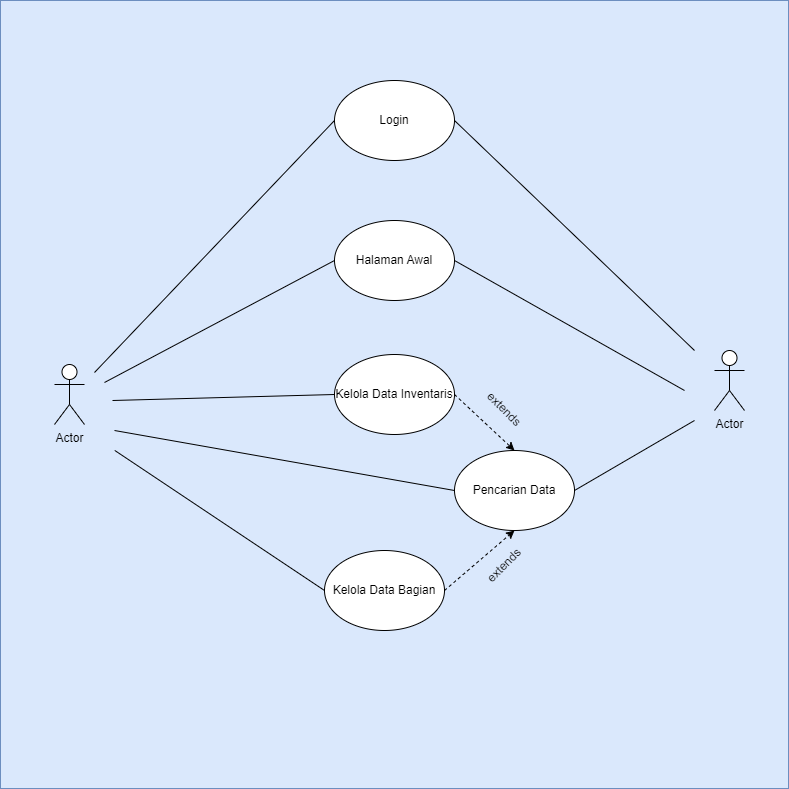

The diagram above was exported from draw.io. Its source (the exported page's mxGraphModel, read from the mxfile embedded in the PNG):
<mxGraphModel dx="1961" dy="4051" grid="1" gridSize="10" guides="1" tooltips="1" connect="1" arrows="1" fold="1" page="1" pageScale="1" pageWidth="827" pageHeight="1169" math="0" shadow="0">
  <root>
    <mxCell id="0" />
    <mxCell id="1" parent="0" />
    <mxCell id="wKiZqe7UGHh-bO_yQcNa-1" value="" style="whiteSpace=wrap;html=1;aspect=fixed;fillColor=#dae8fc;strokeColor=#6c8ebf;" vertex="1" parent="1">
      <mxGeometry x="-374" y="-2710" width="788" height="788" as="geometry" />
    </mxCell>
    <mxCell id="wKiZqe7UGHh-bO_yQcNa-2" value="Actor" style="shape=umlActor;verticalLabelPosition=bottom;verticalAlign=top;html=1;outlineConnect=0;" vertex="1" parent="1">
      <mxGeometry x="-320" y="-2346" width="30" height="60" as="geometry" />
    </mxCell>
    <mxCell id="wKiZqe7UGHh-bO_yQcNa-7" value="Actor" style="shape=umlActor;verticalLabelPosition=bottom;verticalAlign=top;html=1;outlineConnect=0;" vertex="1" parent="1">
      <mxGeometry x="340" y="-2360" width="30" height="60" as="geometry" />
    </mxCell>
    <mxCell id="wKiZqe7UGHh-bO_yQcNa-8" value="Login" style="ellipse;whiteSpace=wrap;html=1;" vertex="1" parent="1">
      <mxGeometry x="-40" y="-2630" width="120" height="80" as="geometry" />
    </mxCell>
    <mxCell id="wKiZqe7UGHh-bO_yQcNa-9" value="Halaman Awal" style="ellipse;whiteSpace=wrap;html=1;" vertex="1" parent="1">
      <mxGeometry x="-40" y="-2490" width="120" height="80" as="geometry" />
    </mxCell>
    <mxCell id="wKiZqe7UGHh-bO_yQcNa-10" value="Kelola Data Bagian" style="ellipse;whiteSpace=wrap;html=1;" vertex="1" parent="1">
      <mxGeometry x="-50" y="-2160" width="120" height="80" as="geometry" />
    </mxCell>
    <mxCell id="wKiZqe7UGHh-bO_yQcNa-11" value="Kelola Data Inventaris" style="ellipse;whiteSpace=wrap;html=1;" vertex="1" parent="1">
      <mxGeometry x="-40" y="-2356" width="120" height="80" as="geometry" />
    </mxCell>
    <mxCell id="wKiZqe7UGHh-bO_yQcNa-12" value="Pencarian Data" style="ellipse;whiteSpace=wrap;html=1;" vertex="1" parent="1">
      <mxGeometry x="80" y="-2260" width="120" height="80" as="geometry" />
    </mxCell>
    <mxCell id="wKiZqe7UGHh-bO_yQcNa-13" value="" style="endArrow=none;html=1;rounded=0;entryX=0;entryY=0.5;entryDx=0;entryDy=0;" edge="1" parent="1" target="wKiZqe7UGHh-bO_yQcNa-8">
      <mxGeometry width="50" height="50" relative="1" as="geometry">
        <mxPoint x="-280" y="-2338" as="sourcePoint" />
        <mxPoint x="-230" y="-2388" as="targetPoint" />
      </mxGeometry>
    </mxCell>
    <mxCell id="wKiZqe7UGHh-bO_yQcNa-14" value="" style="endArrow=none;html=1;rounded=0;entryX=0;entryY=0.5;entryDx=0;entryDy=0;" edge="1" parent="1" target="wKiZqe7UGHh-bO_yQcNa-9">
      <mxGeometry width="50" height="50" relative="1" as="geometry">
        <mxPoint x="-270.0000000000002" y="-2328" as="sourcePoint" />
        <mxPoint x="-30.000000000000227" y="-2580" as="targetPoint" />
      </mxGeometry>
    </mxCell>
    <mxCell id="wKiZqe7UGHh-bO_yQcNa-15" value="" style="endArrow=none;html=1;rounded=0;entryX=0;entryY=0.5;entryDx=0;entryDy=0;" edge="1" parent="1" target="wKiZqe7UGHh-bO_yQcNa-11">
      <mxGeometry width="50" height="50" relative="1" as="geometry">
        <mxPoint x="-262.0000000000002" y="-2310" as="sourcePoint" />
        <mxPoint x="-52.00000000000023" y="-2308" as="targetPoint" />
      </mxGeometry>
    </mxCell>
    <mxCell id="wKiZqe7UGHh-bO_yQcNa-16" value="" style="endArrow=none;html=1;rounded=0;entryX=0;entryY=0.5;entryDx=0;entryDy=0;" edge="1" parent="1" target="wKiZqe7UGHh-bO_yQcNa-12">
      <mxGeometry width="50" height="50" relative="1" as="geometry">
        <mxPoint x="-260" y="-2280" as="sourcePoint" />
        <mxPoint x="-40.00000000000023" y="-2306" as="targetPoint" />
      </mxGeometry>
    </mxCell>
    <mxCell id="wKiZqe7UGHh-bO_yQcNa-17" value="" style="endArrow=none;html=1;rounded=0;entryX=0;entryY=0.5;entryDx=0;entryDy=0;exitX=0.145;exitY=0.571;exitDx=0;exitDy=0;exitPerimeter=0;" edge="1" parent="1" source="wKiZqe7UGHh-bO_yQcNa-1" target="wKiZqe7UGHh-bO_yQcNa-10">
      <mxGeometry width="50" height="50" relative="1" as="geometry">
        <mxPoint x="-250" y="-2290" as="sourcePoint" />
        <mxPoint x="90.0000000000066" y="-2210" as="targetPoint" />
      </mxGeometry>
    </mxCell>
    <mxCell id="wKiZqe7UGHh-bO_yQcNa-24" value="extends" style="text;html=1;strokeColor=none;fillColor=none;align=center;verticalAlign=middle;whiteSpace=wrap;rounded=0;rotation=45;" vertex="1" parent="1">
      <mxGeometry x="100" y="-2316" width="60" height="30" as="geometry" />
    </mxCell>
    <mxCell id="wKiZqe7UGHh-bO_yQcNa-25" value="extends" style="text;html=1;strokeColor=none;fillColor=none;align=center;verticalAlign=middle;whiteSpace=wrap;rounded=0;rotation=-45;" vertex="1" parent="1">
      <mxGeometry x="100" y="-2160" width="60" height="30" as="geometry" />
    </mxCell>
    <mxCell id="wKiZqe7UGHh-bO_yQcNa-30" value="" style="endArrow=classic;html=1;rounded=0;dashed=1;entryX=0.5;entryY=0;entryDx=0;entryDy=0;exitX=1;exitY=0.5;exitDx=0;exitDy=0;" edge="1" parent="1" source="wKiZqe7UGHh-bO_yQcNa-11" target="wKiZqe7UGHh-bO_yQcNa-12">
      <mxGeometry width="50" height="50" relative="1" as="geometry">
        <mxPoint x="80" y="-2310" as="sourcePoint" />
        <mxPoint x="110" y="-2370" as="targetPoint" />
      </mxGeometry>
    </mxCell>
    <mxCell id="wKiZqe7UGHh-bO_yQcNa-31" value="" style="endArrow=classic;html=1;rounded=0;dashed=1;entryX=0.5;entryY=1;entryDx=0;entryDy=0;" edge="1" parent="1" target="wKiZqe7UGHh-bO_yQcNa-12">
      <mxGeometry width="50" height="50" relative="1" as="geometry">
        <mxPoint x="70" y="-2120" as="sourcePoint" />
        <mxPoint x="120" y="-2170" as="targetPoint" />
      </mxGeometry>
    </mxCell>
    <mxCell id="wKiZqe7UGHh-bO_yQcNa-32" value="" style="endArrow=none;html=1;rounded=0;" edge="1" parent="1">
      <mxGeometry width="50" height="50" relative="1" as="geometry">
        <mxPoint x="80" y="-2450" as="sourcePoint" />
        <mxPoint x="310" y="-2320" as="targetPoint" />
      </mxGeometry>
    </mxCell>
    <mxCell id="wKiZqe7UGHh-bO_yQcNa-33" value="" style="endArrow=none;html=1;rounded=0;exitX=1;exitY=0.5;exitDx=0;exitDy=0;" edge="1" parent="1" source="wKiZqe7UGHh-bO_yQcNa-8">
      <mxGeometry width="50" height="50" relative="1" as="geometry">
        <mxPoint x="89.99999999999977" y="-2440" as="sourcePoint" />
        <mxPoint x="320" y="-2360" as="targetPoint" />
      </mxGeometry>
    </mxCell>
    <mxCell id="wKiZqe7UGHh-bO_yQcNa-34" value="" style="endArrow=none;html=1;rounded=0;exitX=1;exitY=0.5;exitDx=0;exitDy=0;" edge="1" parent="1" source="wKiZqe7UGHh-bO_yQcNa-12">
      <mxGeometry width="50" height="50" relative="1" as="geometry">
        <mxPoint x="270" y="-2240" as="sourcePoint" />
        <mxPoint x="320" y="-2290" as="targetPoint" />
      </mxGeometry>
    </mxCell>
  </root>
</mxGraphModel>